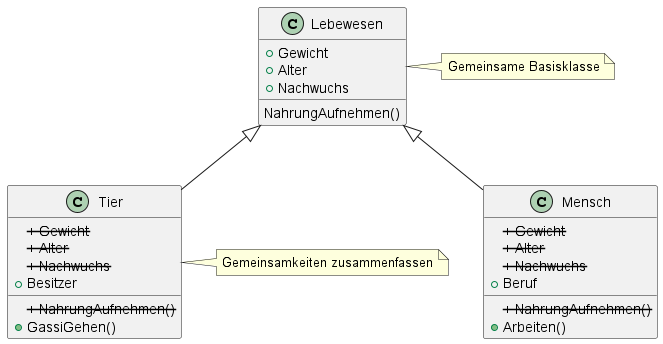

The diagram above was rendered by PlantUML. Its source (embedded in the PNG):
@startuml LebewesenDiagramm
class Lebewesen {
    + Gewicht
    + Alter
    + Nachwuchs
    NahrungAufnehmen()
}
note right: Gemeinsame Basisklasse

class Tier {
    <s>+ Gewicht</s>
    <s>+ Alter</s>
    <s>+ Nachwuchs</s>
    + Besitzer
    <s>+ NahrungAufnehmen()</s>
    + GassiGehen()
}
Lebewesen <|-- Tier
note right: Gemeinsamkeiten zusammenfassen

class Mensch {
    <s>+ Gewicht</s>
    <s>+ Alter</s>
    <s>+ Nachwuchs</s>
    + Beruf
    <s>+ NahrungAufnehmen()</s>
    + Arbeiten()
}
Lebewesen <|-- Mensch
@enduml